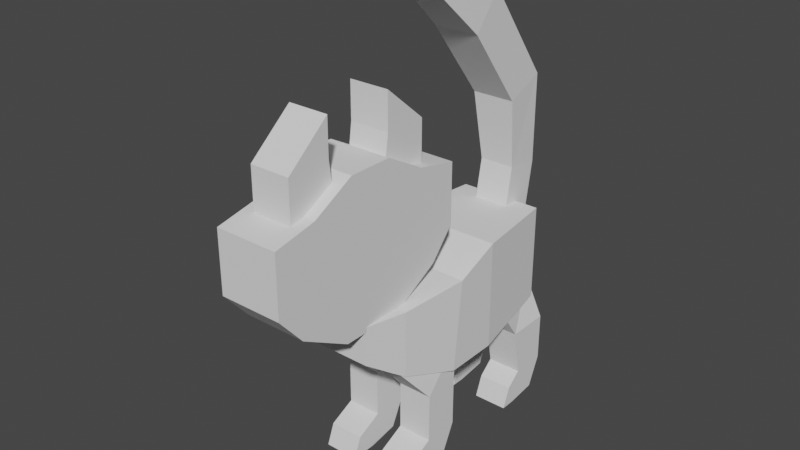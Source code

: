 # Source: kitty.blend  (saved by Blender 3.6.11; exported with 4.5.12 LTS)
import bpy
from mathutils import Matrix  # noqa: F401  (used for matrix-valued properties, if any)

bpy.ops.wm.read_factory_settings(use_empty=True)
scene = bpy.context.scene
scene.name = 'Scene'

# ---- collections
col_collection = bpy.data.collections.new('Collection'); scene.collection.children.link(col_collection)

# ---- world
world_world = bpy.data.worlds.new('World'); scene.world = world_world
world_world.use_nodes = True; world_world.node_tree.nodes.clear()
_N = world_world.node_tree.nodes; _L = world_world.node_tree.links
n0 = _N.new('ShaderNodeOutputWorld'); n0.name = 'World Output'; n0.location = (300, 300)
n1 = _N.new('ShaderNodeBackground'); n1.name = 'Background'; n1.location = (10, 300)
n1.inputs[0].default_value = (0.05088, 0.05088, 0.05088, 1.0)
_L.new(n1.outputs[0], n0.inputs[0])
n0.is_active_output = True
world_world.color = (0.05088, 0.05088, 0.05088)
world_world.use_sun_shadow = False
world_world.sun_shadow_jitter_overblur = 0.0

# ---- meshes
me_cube_001 = bpy.data.meshes.new('Cube.001')
me_cube_001.from_pydata([(-0.2255, -0.1456, -0.2403), (-0.2255, -0.1059, 0.1462), (-0.2255, 0.08566, -0.2403), (-0.2255, 0.08566, 0.2256), (0.2255, -0.1456, -0.2403), (0.2255, -0.1059, 0.1462), (0.2255, 0.08566, -0.2403), (0.2255, 0.08566, 0.2256), (-0.1803, -0.3868, -0.1609), (-0.1803, -0.3868, 0.1202), (0.1803, -0.3868, 0.1202), (0.1803, -0.3868, -0.1609), (-0.1803, 0.455, 0.2256), (-0.1803, 0.455, -0.1899), (0.1803, 0.455, -0.1899), (0.1803, 0.455, 0.2256), (-0.1345, -0.5577, -0.04188), (-0.1345, -0.5577, 0.1202), (0.1345, -0.5577, 0.1202), (0.1345, -0.5577, -0.04188), (-0.1198, 0.5297, 0.1559), (-0.1198, 0.5297, -0.1202), (0.1198, 0.5297, -0.1202), (0.1198, 0.5297, 0.1559)], [], [(0, 1, 3, 2), (7, 6, 14, 15), (6, 7, 5, 4), (5, 1, 9, 10), (2, 6, 4, 0), (7, 3, 1, 5), (10, 9, 17, 18), (4, 5, 10, 11), (1, 0, 8, 9), (0, 4, 11, 8), (12, 15, 23, 20), (6, 2, 13, 14), (3, 7, 15, 12), (2, 3, 12, 13), (19, 18, 17, 16), (11, 10, 18, 19), (8, 11, 19, 16), (9, 8, 16, 17), (21, 20, 23, 22), (13, 12, 20, 21), (15, 14, 22, 23), (14, 13, 21, 22)])
_uv = me_cube_001.uv_layers.new(name='UVMap')
_uv.uv.foreach_set('vector', [0.375, 0.0, 0.625, 0.0, 0.625, 0.25, 0.375, 0.25, 0.625, 0.5, 0.375, 0.5, 0.375, 0.5, 0.625, 0.5, 0.375, 0.5, 0.625, 0.5, 0.625, 0.75, 0.375, 0.75, 0.625, 0.75, 0.875, 0.75, 0.875, 0.75, 0.625, 0.75, 0.125, 0.5, 0.375, 0.5, 0.375, 0.75, 0.125, 0.75, 0.625, 0.5, 0.875, 0.5, 0.875, 0.75, 0.625, 0.75, 0.625, 0.75, 0.875, 0.75, 0.875, 0.75, 0.625, 0.75, 0.375, 0.75, 0.625, 0.75, 0.625, 0.75, 0.375, 0.75, 0.625, 0.0, 0.375, 0.0, 0.375, 0.0, 0.625, 0.0, 0.125, 0.75, 0.375, 0.75, 0.375, 0.75, 0.125, 0.75, 0.875, 0.5, 0.625, 0.5, 0.625, 0.5, 0.875, 0.5, 0.375, 0.5, 0.125, 0.5, 0.125, 0.5, 0.375, 0.5, 0.875, 0.5, 0.625, 0.5, 0.625, 0.5, 0.875, 0.5, 0.375, 0.25, 0.625, 0.25, 0.625, 0.25, 0.375, 0.25, 0.375, 0.75, 0.625, 0.75, 0.625, 1.0, 0.375, 1.0, 0.375, 0.75, 0.625, 0.75, 0.625, 0.75, 0.375, 0.75, 0.125, 0.75, 0.375, 0.75, 0.375, 0.75, 0.125, 0.75, 0.625, 0.0, 0.375, 0.0, 0.375, 0.0, 0.625, 0.0, 0.375, 0.25, 0.625, 0.25, 0.625, 0.5, 0.375, 0.5, 0.375, 0.25, 0.625, 0.25, 0.625, 0.25, 0.375, 0.25, 0.625, 0.5, 0.375, 0.5, 0.375, 0.5, 0.625, 0.5, 0.375, 0.5, 0.125, 0.5, 0.125, 0.5, 0.375, 0.5])
me_cube_001.update()
me_cube_002 = bpy.data.meshes.new('Cube.002')
me_cube_002.from_pydata([(-0.07662, -0.07662, 0.0), (-0.07554, -0.03342, 0.2406), (-0.07662, 0.07662, 0.0), (-0.07554, 0.1162, 0.2197), (0.07662, -0.07662, 0.0), (0.07554, -0.03342, 0.2406), (0.07662, 0.07662, 0.0), (0.07554, 0.1162, 0.2197), (-0.09164, -0.07801, 0.5414), (-0.09164, 0.09047, 0.6135), (0.09164, 0.09047, 0.6135), (0.09164, -0.07801, 0.5414), (-0.09629, -0.3313, 0.8701), (-0.09629, -0.2145, 1.023), (0.09629, -0.2145, 1.023), (0.09629, -0.3313, 0.8701), (-0.07662, -0.531, 1.056), (-0.07662, -0.4632, 1.193), (0.07662, -0.4632, 1.193), (0.07662, -0.531, 1.056), (-0.0456, -0.5722, 1.094), (-0.0456, -0.5732, 1.185), (0.0456, -0.5732, 1.185), (0.0456, -0.5722, 1.094)], [], [(0, 1, 3, 2), (2, 3, 7, 6), (6, 7, 5, 4), (4, 5, 1, 0), (2, 6, 4, 0), (3, 1, 8, 9), (11, 10, 14, 15), (1, 5, 11, 8), (7, 3, 9, 10), (5, 7, 10, 11), (12, 15, 19, 16), (9, 8, 12, 13), (8, 11, 15, 12), (10, 9, 13, 14), (16, 19, 23, 20), (14, 13, 17, 18), (15, 14, 18, 19), (13, 12, 16, 17), (22, 21, 20, 23), (18, 17, 21, 22), (19, 18, 22, 23), (17, 16, 20, 21)])
_uv = me_cube_002.uv_layers.new(name='UVMap')
_uv.uv.foreach_set('vector', [0.375, 0.0, 0.625, 0.0, 0.625, 0.25, 0.375, 0.25, 0.375, 0.25, 0.625, 0.25, 0.625, 0.5, 0.375, 0.5, 0.375, 0.5, 0.625, 0.5, 0.625, 0.75, 0.375, 0.75, 0.375, 0.75, 0.625, 0.75, 0.625, 1.0, 0.375, 1.0, 0.125, 0.5, 0.375, 0.5, 0.375, 0.75, 0.125, 0.75, 0.625, 0.25, 0.625, 0.0, 0.625, 0.0, 0.625, 0.25, 0.625, 0.75, 0.625, 0.5, 0.625, 0.5, 0.625, 0.75, 0.625, 1.0, 0.625, 0.75, 0.625, 0.75, 0.625, 1.0, 0.625, 0.5, 0.625, 0.25, 0.625, 0.25, 0.625, 0.5, 0.625, 0.75, 0.625, 0.5, 0.625, 0.5, 0.625, 0.75, 0.625, 1.0, 0.625, 0.75, 0.625, 0.75, 0.625, 1.0, 0.625, 0.25, 0.625, 0.0, 0.625, 0.0, 0.625, 0.25, 0.625, 1.0, 0.625, 0.75, 0.625, 0.75, 0.625, 1.0, 0.625, 0.5, 0.625, 0.25, 0.625, 0.25, 0.625, 0.5, 0.625, 1.0, 0.625, 0.75, 0.625, 0.75, 0.625, 1.0, 0.625, 0.5, 0.625, 0.25, 0.625, 0.25, 0.625, 0.5, 0.625, 0.75, 0.625, 0.5, 0.625, 0.5, 0.625, 0.75, 0.625, 0.25, 0.625, 0.0, 0.625, 0.0, 0.625, 0.25, 0.625, 0.5, 0.875, 0.5, 0.875, 0.75, 0.625, 0.75, 0.625, 0.5, 0.625, 0.25, 0.625, 0.25, 0.625, 0.5, 0.625, 0.75, 0.625, 0.5, 0.625, 0.5, 0.625, 0.75, 0.625, 0.25, 0.625, 0.0, 0.625, 0.0, 0.625, 0.25])
me_cube_002.update()
me_cube_003 = bpy.data.meshes.new('Cube.003')
me_cube_003.from_pydata([(0.06134, -0.2363, 0.1382), (0.06134, -0.2363, 0.3445), (0.06134, -0.08355, 0.1382), (0.06134, -0.08355, 0.3445), (0.2073, -0.2363, 0.1382), (0.2073, -0.2363, 0.3445), (0.2073, -0.08355, 0.1382), (0.2073, -0.08355, 0.3445), (0.06134, -0.393, 0.5306), (0.06134, -0.07112, 0.5306), (0.1622, -0.393, 0.5306), (0.2073, -0.07112, 0.5306), (0.06134, -0.2705, -0.002331), (0.06134, -0.1405, 0.02046), (0.2073, -0.2705, -0.002331), (0.2073, -0.1405, 0.02046), (0.06134, -0.3464, 0.08502), (0.2073, -0.3464, 0.08502), (0.06134, -0.3806, -0.002331), (0.2073, -0.3806, -0.002331), (0.06134, 0.3826, 0.1382), (0.06134, 0.3446, 0.3445), (0.06134, 0.5353, 0.1382), (0.06134, 0.5353, 0.3445), (0.2073, 0.3826, 0.1382), (0.2073, 0.3446, 0.3445), (0.2073, 0.5353, 0.1382), (0.2073, 0.5353, 0.3445), (0.06134, 0.2259, 0.5306), (0.06134, 0.5478, 0.5306), (0.1955, 0.2259, 0.5306), (0.1422, 0.5099, 0.5306), (0.06134, 0.3484, -0.002331), (0.06134, 0.4784, 0.01286), (0.2073, 0.3484, -0.002331), (0.2073, 0.4784, 0.01286), (0.06134, 0.318, 0.08502), (0.2073, 0.318, 0.08502), (0.06134, 0.2839, -0.002331), (0.2073, 0.2839, -0.002331), (-0.059, -0.2363, 0.1382), (-0.059, -0.2363, 0.3445), (-0.059, -0.08355, 0.1382), (-0.059, -0.08355, 0.3445), (-0.205, -0.2363, 0.1382), (-0.205, -0.2363, 0.3445), (-0.205, -0.08355, 0.1382), (-0.205, -0.08355, 0.3445), (-0.059, -0.393, 0.5306), (-0.059, -0.07112, 0.5306), (-0.1598, -0.393, 0.5306), (-0.205, -0.07112, 0.5306), (-0.059, -0.2705, -0.002331), (-0.059, -0.1405, 0.02046), (-0.205, -0.2705, -0.002331), (-0.205, -0.1405, 0.02046), (-0.059, -0.3464, 0.08502), (-0.205, -0.3464, 0.08502), (-0.059, -0.3806, -0.002331), (-0.205, -0.3806, -0.002331), (-0.06165, 0.3826, 0.1382), (-0.06165, 0.3446, 0.3445), (-0.06165, 0.5353, 0.1382), (-0.06165, 0.5353, 0.3445), (-0.2077, 0.3826, 0.1382), (-0.2077, 0.3446, 0.3445), (-0.2077, 0.5353, 0.1382), (-0.2077, 0.5353, 0.3445), (-0.06165, 0.2259, 0.5306), (-0.06165, 0.5478, 0.5306), (-0.1958, 0.2259, 0.5306), (-0.1425, 0.5099, 0.5306), (-0.06165, 0.3484, -0.002331), (-0.06165, 0.4784, 0.01286), (-0.2077, 0.3484, -0.002331), (-0.2077, 0.4784, 0.01286), (-0.06165, 0.318, 0.08502), (-0.2077, 0.318, 0.08502), (-0.06165, 0.2839, -0.002331), (-0.2077, 0.2839, -0.002331)], [], [(0, 1, 3, 2), (2, 3, 7, 6), (6, 7, 5, 4), (4, 5, 1, 0), (2, 6, 15, 13), (5, 7, 11, 10), (11, 9, 8, 10), (3, 1, 8, 9), (1, 5, 10, 8), (7, 3, 9, 11), (13, 15, 14, 12), (0, 2, 13, 12), (6, 4, 14, 15), (0, 12, 18, 16), (17, 16, 18, 19), (14, 4, 17, 19), (12, 14, 19, 18), (4, 0, 16, 17), (20, 21, 23, 22), (22, 23, 27, 26), (26, 27, 25, 24), (24, 25, 21, 20), (22, 26, 35, 33), (25, 27, 31, 30), (31, 29, 28, 30), (23, 21, 28, 29), (21, 25, 30, 28), (27, 23, 29, 31), (33, 35, 34, 32), (20, 22, 33, 32), (26, 24, 34, 35), (20, 32, 38, 36), (37, 36, 38, 39), (34, 24, 37, 39), (32, 34, 39, 38), (24, 20, 36, 37), (40, 42, 43, 41), (42, 46, 47, 43), (46, 44, 45, 47), (44, 40, 41, 45), (42, 53, 55, 46), (45, 50, 51, 47), (51, 50, 48, 49), (43, 49, 48, 41), (41, 48, 50, 45), (47, 51, 49, 43), (53, 52, 54, 55), (40, 52, 53, 42), (46, 55, 54, 44), (40, 56, 58, 52), (57, 59, 58, 56), (54, 59, 57, 44), (52, 58, 59, 54), (44, 57, 56, 40), (60, 62, 63, 61), (62, 66, 67, 63), (66, 64, 65, 67), (64, 60, 61, 65), (62, 73, 75, 66), (65, 70, 71, 67), (71, 70, 68, 69), (63, 69, 68, 61), (61, 68, 70, 65), (67, 71, 69, 63), (73, 72, 74, 75), (60, 72, 73, 62), (66, 75, 74, 64), (60, 76, 78, 72), (77, 79, 78, 76), (74, 79, 77, 64), (72, 78, 79, 74), (64, 77, 76, 60)])
_uv = me_cube_003.uv_layers.new(name='UVMap')
_uv.uv.foreach_set('vector', [0.375, 0.0, 0.625, 0.0, 0.625, 0.25, 0.375, 0.25, 0.375, 0.25, 0.625, 0.25, 0.625, 0.5, 0.375, 0.5, 0.375, 0.5, 0.625, 0.5, 0.625, 0.75, 0.375, 0.75, 0.375, 0.75, 0.625, 0.75, 0.625, 1.0, 0.375, 1.0, 0.375, 0.25, 0.375, 0.5, 0.375, 0.5, 0.375, 0.25, 0.625, 0.75, 0.625, 0.5, 0.625, 0.5, 0.625, 0.75, 0.625, 0.5, 0.875, 0.5, 0.875, 0.75, 0.625, 0.75, 0.625, 0.25, 0.625, 0.0, 0.625, 0.0, 0.625, 0.25, 0.625, 1.0, 0.625, 0.75, 0.625, 0.75, 0.625, 1.0, 0.625, 0.5, 0.625, 0.25, 0.625, 0.25, 0.625, 0.5, 0.125, 0.5, 0.375, 0.5, 0.375, 0.75, 0.125, 0.75, 0.375, 0.0, 0.375, 0.25, 0.375, 0.25, 0.375, 0.0, 0.375, 0.5, 0.375, 0.75, 0.375, 0.75, 0.375, 0.5, 0.375, 0.0, 0.375, 0.0, 0.375, 0.0, 0.375, 0.0, 0.375, 0.75, 0.375, 1.0, 0.375, 1.0, 0.375, 0.75, 0.375, 0.75, 0.375, 0.75, 0.375, 0.75, 0.375, 0.75, 0.125, 0.75, 0.375, 0.75, 0.375, 0.75, 0.125, 0.75, 0.375, 0.75, 0.375, 1.0, 0.375, 1.0, 0.375, 0.75, 0.375, 0.0, 0.625, 0.0, 0.625, 0.25, 0.375, 0.25, 0.375, 0.25, 0.625, 0.25, 0.625, 0.5, 0.375, 0.5, 0.375, 0.5, 0.625, 0.5, 0.625, 0.75, 0.375, 0.75, 0.375, 0.75, 0.625, 0.75, 0.625, 1.0, 0.375, 1.0, 0.375, 0.25, 0.375, 0.5, 0.375, 0.5, 0.375, 0.25, 0.625, 0.75, 0.625, 0.5, 0.625, 0.5, 0.625, 0.75, 0.625, 0.5, 0.875, 0.5, 0.875, 0.75, 0.625, 0.75, 0.625, 0.25, 0.625, 0.0, 0.625, 0.0, 0.625, 0.25, 0.625, 1.0, 0.625, 0.75, 0.625, 0.75, 0.625, 1.0, 0.625, 0.5, 0.625, 0.25, 0.625, 0.25, 0.625, 0.5, 0.125, 0.5, 0.375, 0.5, 0.375, 0.75, 0.125, 0.75, 0.375, 0.0, 0.375, 0.25, 0.375, 0.25, 0.375, 0.0, 0.375, 0.5, 0.375, 0.75, 0.375, 0.75, 0.375, 0.5, 0.375, 0.0, 0.375, 0.0, 0.375, 0.0, 0.375, 0.0, 0.375, 0.75, 0.375, 1.0, 0.375, 1.0, 0.375, 0.75, 0.375, 0.75, 0.375, 0.75, 0.375, 0.75, 0.375, 0.75, 0.125, 0.75, 0.375, 0.75, 0.375, 0.75, 0.125, 0.75, 0.375, 0.75, 0.375, 1.0, 0.375, 1.0, 0.375, 0.75, 0.375, 0.0, 0.375, 0.25, 0.625, 0.25, 0.625, 0.0, 0.375, 0.25, 0.375, 0.5, 0.625, 0.5, 0.625, 0.25, 0.375, 0.5, 0.375, 0.75, 0.625, 0.75, 0.625, 0.5, 0.375, 0.75, 0.375, 1.0, 0.625, 1.0, 0.625, 0.75, 0.375, 0.25, 0.375, 0.25, 0.375, 0.5, 0.375, 0.5, 0.625, 0.75, 0.625, 0.75, 0.625, 0.5, 0.625, 0.5, 0.625, 0.5, 0.625, 0.75, 0.875, 0.75, 0.875, 0.5, 0.625, 0.25, 0.625, 0.25, 0.625, 0.0, 0.625, 0.0, 0.625, 1.0, 0.625, 1.0, 0.625, 0.75, 0.625, 0.75, 0.625, 0.5, 0.625, 0.5, 0.625, 0.25, 0.625, 0.25, 0.125, 0.5, 0.125, 0.75, 0.375, 0.75, 0.375, 0.5, 0.375, 0.0, 0.375, 0.0, 0.375, 0.25, 0.375, 0.25, 0.375, 0.5, 0.375, 0.5, 0.375, 0.75, 0.375, 0.75, 0.375, 0.0, 0.375, 0.0, 0.375, 0.0, 0.375, 0.0, 0.375, 0.75, 0.375, 0.75, 0.375, 1.0, 0.375, 1.0, 0.375, 0.75, 0.375, 0.75, 0.375, 0.75, 0.375, 0.75, 0.125, 0.75, 0.125, 0.75, 0.375, 0.75, 0.375, 0.75, 0.375, 0.75, 0.375, 0.75, 0.375, 1.0, 0.375, 1.0, 0.375, 0.0, 0.375, 0.25, 0.625, 0.25, 0.625, 0.0, 0.375, 0.25, 0.375, 0.5, 0.625, 0.5, 0.625, 0.25, 0.375, 0.5, 0.375, 0.75, 0.625, 0.75, 0.625, 0.5, 0.375, 0.75, 0.375, 1.0, 0.625, 1.0, 0.625, 0.75, 0.375, 0.25, 0.375, 0.25, 0.375, 0.5, 0.375, 0.5, 0.625, 0.75, 0.625, 0.75, 0.625, 0.5, 0.625, 0.5, 0.625, 0.5, 0.625, 0.75, 0.875, 0.75, 0.875, 0.5, 0.625, 0.25, 0.625, 0.25, 0.625, 0.0, 0.625, 0.0, 0.625, 1.0, 0.625, 1.0, 0.625, 0.75, 0.625, 0.75, 0.625, 0.5, 0.625, 0.5, 0.625, 0.25, 0.625, 0.25, 0.125, 0.5, 0.125, 0.75, 0.375, 0.75, 0.375, 0.5, 0.375, 0.0, 0.375, 0.0, 0.375, 0.25, 0.375, 0.25, 0.375, 0.5, 0.375, 0.5, 0.375, 0.75, 0.375, 0.75, 0.375, 0.0, 0.375, 0.0, 0.375, 0.0, 0.375, 0.0, 0.375, 0.75, 0.375, 0.75, 0.375, 1.0, 0.375, 1.0, 0.375, 0.75, 0.375, 0.75, 0.375, 0.75, 0.375, 0.75, 0.125, 0.75, 0.125, 0.75, 0.375, 0.75, 0.375, 0.75, 0.375, 0.75, 0.375, 0.75, 0.375, 1.0, 0.375, 1.0])
me_cube_003.update()
me_cube_004 = bpy.data.meshes.new('Cube.004')
me_cube_004.from_pydata([(-0.1323, -0.1311, -0.3459), (-0.1323, -0.3476, -0.2257), (-0.1323, 0.1311, -0.3459), (-0.1323, 0.3476, -0.2257), (0.1323, -0.1311, -0.3459), (0.1323, -0.3476, -0.2257), (0.1323, 0.1311, -0.3459), (0.1323, 0.3476, -0.2257), (-0.1323, -0.4517, -0.1042), (-0.1323, 0.4517, -0.1042), (0.1323, 0.4517, -0.1042), (0.1323, -0.4517, -0.1042), (-0.1323, -0.4517, 0.1541), (-0.1323, 0.4517, 0.1541), (0.1323, 0.4517, 0.1541), (0.1323, -0.4517, 0.1541), (-0.1323, -0.09214, 0.2882), (-0.1323, 0.09214, 0.2882), (0.1323, 0.09214, 0.2882), (0.1323, -0.09214, 0.2882), (0.1323, 0.2719, 0.1904), (-0.1323, 0.2719, 0.1904), (-0.1323, -0.2719, 0.1904), (0.1323, -0.2719, 0.1904), (-0.08433, 0.117, 0.1271), (-0.08433, 0.3321, 0.1271), (0.08433, 0.3321, 0.1271), (0.08433, 0.117, 0.1271), (-0.08433, 0.1478, 0.3506), (-0.08433, 0.3321, 0.3506), (0.08433, 0.3321, 0.3506), (0.08433, 0.1478, 0.3506), (-0.08433, 0.1478, 0.5067), (0.08433, 0.1478, 0.5067), (0.08433, -0.117, 0.1271), (0.08433, -0.3321, 0.1271), (-0.08433, -0.3321, 0.1271), (-0.08433, -0.117, 0.1271), (0.08433, -0.1478, 0.3506), (0.08433, -0.3321, 0.3506), (-0.08433, -0.3321, 0.3506), (-0.08433, -0.1478, 0.3506), (0.08433, -0.1478, 0.5067), (-0.08433, -0.1478, 0.5067)], [], [(0, 1, 3, 2), (2, 3, 7, 6), (6, 7, 5, 4), (4, 5, 1, 0), (2, 6, 4, 0), (5, 7, 10, 11), (9, 8, 12, 13), (3, 1, 8, 9), (1, 5, 11, 8), (7, 3, 9, 10), (8, 11, 15, 12), (10, 9, 13, 14), (11, 10, 14, 15), (12, 15, 23, 22), (16, 19, 18, 17), (14, 13, 21, 20), (15, 14, 20, 18, 19, 23), (13, 12, 22, 16, 17, 21), (20, 21, 17, 18), (22, 23, 19, 16), (31, 30, 33), (24, 27, 31, 28), (26, 25, 29, 30), (27, 26, 30, 31), (25, 24, 28, 29), (29, 28, 32), (28, 31, 33, 32), (30, 29, 32, 33), (41, 40, 43), (34, 37, 41, 38), (36, 35, 39, 40), (37, 36, 40, 41), (35, 34, 38, 39), (39, 38, 42), (38, 41, 43, 42), (40, 39, 42, 43)])
_uv = me_cube_004.uv_layers.new(name='UVMap')
_uv.uv.foreach_set('vector', [0.375, 0.0, 0.625, 0.0, 0.625, 0.25, 0.375, 0.25, 0.375, 0.25, 0.625, 0.25, 0.625, 0.5, 0.375, 0.5, 0.375, 0.5, 0.625, 0.5, 0.625, 0.75, 0.375, 0.75, 0.375, 0.75, 0.625, 0.75, 0.625, 1.0, 0.375, 1.0, 0.125, 0.5, 0.375, 0.5, 0.375, 0.75, 0.125, 0.75, 0.625, 0.75, 0.625, 0.5, 0.625, 0.5, 0.625, 0.75, 0.625, 0.25, 0.625, 0.0, 0.625, 0.0, 0.625, 0.25, 0.625, 0.25, 0.625, 0.0, 0.625, 0.0, 0.625, 0.25, 0.625, 1.0, 0.625, 0.75, 0.625, 0.75, 0.625, 1.0, 0.625, 0.5, 0.625, 0.25, 0.625, 0.25, 0.625, 0.5, 0.625, 1.0, 0.625, 0.75, 0.625, 0.75, 0.625, 1.0, 0.625, 0.5, 0.625, 0.25, 0.625, 0.25, 0.625, 0.5, 0.625, 0.75, 0.625, 0.5, 0.625, 0.5, 0.625, 0.75, 0.625, 1.0, 0.625, 0.75, 0.625, 0.75, 0.625, 1.0, 0.625, 1.0, 0.625, 0.75, 0.625, 0.5, 0.625, 0.25, 0.625, 0.5, 0.625, 0.25, 0.625, 0.25, 0.625, 0.5, 0.625, 0.75, 0.625, 0.5, 0.625, 0.5, 0.625, 0.5, 0.625, 0.75, 0.625, 0.75, 0.625, 0.25, 0.625, 0.0, 0.625, 0.0, 0.625, 0.0, 0.625, 0.25, 0.625, 0.25, 0.625, 0.5, 0.625, 0.25, 0.625, 0.25, 0.625, 0.5, 0.625, 1.0, 0.625, 0.75, 0.625, 0.75, 0.625, 1.0, 0.625, 0.75, 0.625, 0.5, 0.625, 0.75, 0.625, 1.0, 0.625, 0.75, 0.625, 0.75, 0.625, 1.0, 0.625, 0.5, 0.625, 0.25, 0.625, 0.25, 0.625, 0.5, 0.625, 0.75, 0.625, 0.5, 0.625, 0.5, 0.625, 0.75, 0.625, 0.25, 0.625, 1.0, 0.625, 1.0, 0.625, 0.25, 0.625, 0.25, 0.625, 1.0, 0.625, 0.25, 0.625, 1.0, 0.625, 0.75, 0.625, 0.75, 0.625, 1.0, 0.625, 0.5, 0.625, 0.25, 0.625, 0.25, 0.625, 0.5, 0.625, 0.75, 0.625, 0.5, 0.625, 0.75, 0.625, 1.0, 0.625, 0.75, 0.625, 0.75, 0.625, 1.0, 0.625, 0.5, 0.625, 0.25, 0.625, 0.25, 0.625, 0.5, 0.625, 0.75, 0.625, 0.5, 0.625, 0.5, 0.625, 0.75, 0.625, 0.25, 0.625, 1.0, 0.625, 1.0, 0.625, 0.25, 0.625, 0.25, 0.625, 1.0, 0.625, 0.25, 0.625, 1.0, 0.625, 0.75, 0.625, 0.75, 0.625, 1.0, 0.625, 0.5, 0.625, 0.25, 0.625, 0.25, 0.625, 0.5])
me_cube_004.update()

# ---- objects
ob_body = bpy.data.objects.new('body', me_cube_001)
ob_empty = bpy.data.objects.new('Empty', None)
ob_tail = bpy.data.objects.new('tail', me_cube_002)
ob_legs = bpy.data.objects.new('legs', me_cube_003)
ob_head = bpy.data.objects.new('head', me_cube_004)

# ---- transforms, parenting, visibility, modifiers, constraints
ob_body.location = (1.242e-09, 0.0371, 0.6821)
ob_empty.location = (-0.3988, 0.03693, 1.197)
ob_empty.rotation_euler = (1.571, -4.371e-08, 1.571)
ob_empty.scale = (2.497, 2.497, 2.497)
ob_empty.empty_display_type = 'IMAGE'
ob_tail.location = (0.0005883, 0.487, 0.8332)
ob_legs.location = (0.0, 0.0, 0.03268)
ob_head.location = (0.003818, -0.4829, 1.127)

# ---- collection membership
col_collection.objects.link(ob_body)
col_collection.objects.link(ob_empty)
col_collection.objects.link(ob_tail)
col_collection.objects.link(ob_legs)
col_collection.objects.link(ob_head)

# ---- scene / render settings (as saved in the file)
scene.frame_start = 1; scene.frame_end = 250; scene.frame_set(1)
scene.render.engine = 'BLENDER_EEVEE_NEXT'
scene.cycles.sampling_pattern = 'TABULATED_SOBOL'
scene.view_settings.view_transform = 'Filmic'
bpy.context.view_layer.update()

# ---- added for rendering (the .blend has no active camera and no usable light): camera, sun
cam_auto = bpy.data.cameras.new('AutoCamera')
cam_auto.lens = 50.0
cam_auto.sensor_width = 36.0
cam_auto.clip_end = 1000.0
ob_auto_camera = bpy.data.objects.new('AutoCamera', cam_auto)
scene.collection.objects.link(ob_auto_camera)
ob_auto_camera.location = (2.36858, -3.00795, 2.92337)
ob_auto_camera.rotation_euler = (1.09748, -7.21219e-08, 0.694738)
scene.camera = ob_auto_camera
light_auto_sun = bpy.data.lights.new('AutoSun', 'SUN')
light_auto_sun.energy = 3.0
light_auto_sun.angle = 0.0523599
ob_auto_sun = bpy.data.objects.new('AutoSun', light_auto_sun)
scene.collection.objects.link(ob_auto_sun)
ob_auto_sun.rotation_euler = (0.872665, 0.174533, 0.523599)
bpy.context.view_layer.update()
